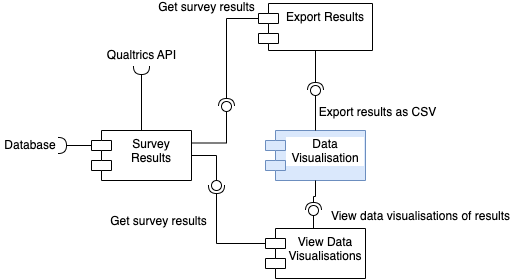

The diagram above was exported from draw.io. Its source (the exported page's mxGraphModel, read from the mxfile embedded in the PNG):
<mxGraphModel dx="1042" dy="875" grid="0" gridSize="10" guides="1" tooltips="1" connect="1" arrows="1" fold="1" page="0" pageScale="1" pageWidth="827" pageHeight="1169" math="0" shadow="0">
  <root>
    <mxCell id="0" />
    <mxCell id="1" parent="0" />
    <mxCell id="ygjXNezIEh3pJ_EmnKO--1" value="Data Visualisation" style="shape=module;align=left;spacingLeft=20;align=center;verticalAlign=top;whiteSpace=wrap;html=1;fontFamily=Helvetica;fontSize=12;labelBackgroundColor=default;fillColor=#dae8fc;strokeColor=#6c8ebf;" vertex="1" parent="1">
      <mxGeometry x="152" y="201" width="100" height="50" as="geometry" />
    </mxCell>
    <mxCell id="ygjXNezIEh3pJ_EmnKO--2" value="Export Results" style="shape=module;align=left;spacingLeft=20;align=center;verticalAlign=top;whiteSpace=wrap;html=1;fontFamily=Helvetica;fontSize=12;fontColor=default;labelBackgroundColor=default;" vertex="1" parent="1">
      <mxGeometry x="145" y="74" width="114" height="47" as="geometry" />
    </mxCell>
    <mxCell id="ygjXNezIEh3pJ_EmnKO--3" value="" style="rounded=0;orthogonalLoop=1;jettySize=auto;html=1;endArrow=halfCircle;endFill=0;endSize=6;strokeWidth=1;sketch=0;strokeColor=default;align=center;verticalAlign=middle;fontFamily=Helvetica;fontSize=12;fontColor=default;labelBackgroundColor=default;edgeStyle=orthogonalEdgeStyle;exitX=0.5;exitY=1;exitDx=0;exitDy=0;" edge="1" target="ygjXNezIEh3pJ_EmnKO--5" parent="1" source="ygjXNezIEh3pJ_EmnKO--2">
      <mxGeometry relative="1" as="geometry">
        <mxPoint x="222" y="161" as="sourcePoint" />
      </mxGeometry>
    </mxCell>
    <mxCell id="ygjXNezIEh3pJ_EmnKO--4" value="" style="rounded=0;orthogonalLoop=1;jettySize=auto;html=1;endArrow=oval;endFill=0;sketch=0;sourcePerimeterSpacing=0;targetPerimeterSpacing=0;endSize=10;strokeColor=default;strokeWidth=1;align=center;verticalAlign=middle;fontFamily=Helvetica;fontSize=12;fontColor=default;labelBackgroundColor=default;edgeStyle=orthogonalEdgeStyle;exitX=0.5;exitY=0;exitDx=0;exitDy=0;" edge="1" target="ygjXNezIEh3pJ_EmnKO--5" parent="1" source="ygjXNezIEh3pJ_EmnKO--1">
      <mxGeometry relative="1" as="geometry">
        <mxPoint x="182" y="161" as="sourcePoint" />
      </mxGeometry>
    </mxCell>
    <mxCell id="ygjXNezIEh3pJ_EmnKO--6" value="Export results as CSV" style="edgeLabel;html=1;align=center;verticalAlign=middle;resizable=0;points=[];fontSize=12;fontFamily=Helvetica;fontColor=default;labelBackgroundColor=default;" vertex="1" connectable="0" parent="ygjXNezIEh3pJ_EmnKO--4">
      <mxGeometry x="0.1" relative="1" as="geometry">
        <mxPoint x="61" y="-1" as="offset" />
      </mxGeometry>
    </mxCell>
    <mxCell id="ygjXNezIEh3pJ_EmnKO--5" value="" style="ellipse;whiteSpace=wrap;html=1;align=center;aspect=fixed;fillColor=none;strokeColor=none;resizable=0;perimeter=centerPerimeter;rotatable=0;allowArrows=0;points=[];outlineConnect=1;fontFamily=Helvetica;fontSize=12;fontColor=default;labelBackgroundColor=default;" vertex="1" parent="1">
      <mxGeometry x="197" y="156" width="10" height="10" as="geometry" />
    </mxCell>
    <mxCell id="ygjXNezIEh3pJ_EmnKO--7" value="" style="rounded=0;orthogonalLoop=1;jettySize=auto;html=1;endArrow=halfCircle;endFill=0;endSize=6;strokeWidth=1;sketch=0;fontSize=12;strokeColor=default;align=center;verticalAlign=middle;fontFamily=Helvetica;fontColor=default;labelBackgroundColor=default;edgeStyle=orthogonalEdgeStyle;exitX=0.5;exitY=0;exitDx=0;exitDy=0;" edge="1" parent="1" source="ygjXNezIEh3pJ_EmnKO--12">
      <mxGeometry relative="1" as="geometry">
        <mxPoint x="126" y="120" as="sourcePoint" />
        <mxPoint x="28" y="137" as="targetPoint" />
        <Array as="points">
          <mxPoint x="28" y="137" />
        </Array>
      </mxGeometry>
    </mxCell>
    <mxCell id="ygjXNezIEh3pJ_EmnKO--8" value="" style="ellipse;whiteSpace=wrap;html=1;align=center;aspect=fixed;fillColor=none;strokeColor=none;resizable=0;perimeter=centerPerimeter;rotatable=0;allowArrows=0;points=[];outlineConnect=1;fontFamily=Helvetica;fontSize=12;fontColor=default;labelBackgroundColor=default;" vertex="1" parent="1">
      <mxGeometry x="23" y="111" width="10" height="10" as="geometry" />
    </mxCell>
    <mxCell id="ygjXNezIEh3pJ_EmnKO--10" value="Qualtrics API" style="text;strokeColor=none;fillColor=none;html=1;align=center;verticalAlign=middle;whiteSpace=wrap;rounded=0;fontSize=12;fontFamily=Helvetica;fontColor=default;labelBackgroundColor=default;" vertex="1" parent="1">
      <mxGeometry x="-14.5" y="111" width="85" height="30" as="geometry" />
    </mxCell>
    <mxCell id="ygjXNezIEh3pJ_EmnKO--11" value="View Data Visualisations" style="shape=module;align=left;spacingLeft=20;align=center;verticalAlign=top;whiteSpace=wrap;html=1;fontFamily=Helvetica;fontSize=12;fontColor=default;labelBackgroundColor=default;" vertex="1" parent="1">
      <mxGeometry x="152" y="299" width="100" height="50" as="geometry" />
    </mxCell>
    <mxCell id="ygjXNezIEh3pJ_EmnKO--12" value="Survey Results" style="shape=module;align=left;spacingLeft=20;align=center;verticalAlign=top;whiteSpace=wrap;html=1;fontFamily=Helvetica;fontSize=12;fontColor=default;labelBackgroundColor=default;" vertex="1" parent="1">
      <mxGeometry x="-22" y="201" width="100" height="50" as="geometry" />
    </mxCell>
    <mxCell id="ygjXNezIEh3pJ_EmnKO--14" value="" style="rounded=0;orthogonalLoop=1;jettySize=auto;html=1;endArrow=halfCircle;endFill=0;endSize=6;strokeWidth=1;sketch=0;strokeColor=default;align=center;verticalAlign=middle;fontFamily=Helvetica;fontSize=12;fontColor=default;labelBackgroundColor=default;edgeStyle=orthogonalEdgeStyle;exitX=0;exitY=0;exitDx=0;exitDy=15;exitPerimeter=0;" edge="1" target="ygjXNezIEh3pJ_EmnKO--16" parent="1" source="ygjXNezIEh3pJ_EmnKO--2">
      <mxGeometry relative="1" as="geometry">
        <mxPoint x="133" y="177" as="sourcePoint" />
      </mxGeometry>
    </mxCell>
    <mxCell id="ygjXNezIEh3pJ_EmnKO--17" value="Get survey results" style="edgeLabel;html=1;align=center;verticalAlign=middle;resizable=0;points=[];fontSize=12;fontFamily=Helvetica;fontColor=default;labelBackgroundColor=default;" vertex="1" connectable="0" parent="ygjXNezIEh3pJ_EmnKO--14">
      <mxGeometry x="0.6083" relative="1" as="geometry">
        <mxPoint x="-21" y="-76" as="offset" />
      </mxGeometry>
    </mxCell>
    <mxCell id="ygjXNezIEh3pJ_EmnKO--15" value="" style="rounded=0;orthogonalLoop=1;jettySize=auto;html=1;endArrow=oval;endFill=0;sketch=0;sourcePerimeterSpacing=0;targetPerimeterSpacing=0;endSize=10;strokeColor=default;strokeWidth=1;align=center;verticalAlign=middle;fontFamily=Helvetica;fontSize=12;fontColor=default;labelBackgroundColor=default;edgeStyle=orthogonalEdgeStyle;exitX=1;exitY=0.25;exitDx=0;exitDy=0;" edge="1" target="ygjXNezIEh3pJ_EmnKO--16" parent="1" source="ygjXNezIEh3pJ_EmnKO--12">
      <mxGeometry relative="1" as="geometry">
        <mxPoint x="93" y="177" as="sourcePoint" />
      </mxGeometry>
    </mxCell>
    <mxCell id="ygjXNezIEh3pJ_EmnKO--16" value="" style="ellipse;whiteSpace=wrap;html=1;align=center;aspect=fixed;fillColor=none;strokeColor=none;resizable=0;perimeter=centerPerimeter;rotatable=0;allowArrows=0;points=[];outlineConnect=1;fontFamily=Helvetica;fontSize=12;fontColor=default;labelBackgroundColor=default;" vertex="1" parent="1">
      <mxGeometry x="108" y="172" width="10" height="10" as="geometry" />
    </mxCell>
    <mxCell id="ygjXNezIEh3pJ_EmnKO--18" value="" style="rounded=0;orthogonalLoop=1;jettySize=auto;html=1;endArrow=halfCircle;endFill=0;endSize=6;strokeWidth=1;sketch=0;strokeColor=default;align=center;verticalAlign=middle;fontFamily=Helvetica;fontSize=12;fontColor=default;labelBackgroundColor=default;edgeStyle=orthogonalEdgeStyle;exitX=0;exitY=0;exitDx=0;exitDy=15;exitPerimeter=0;" edge="1" target="ygjXNezIEh3pJ_EmnKO--20" parent="1" source="ygjXNezIEh3pJ_EmnKO--11">
      <mxGeometry relative="1" as="geometry">
        <mxPoint x="123" y="313" as="sourcePoint" />
      </mxGeometry>
    </mxCell>
    <mxCell id="ygjXNezIEh3pJ_EmnKO--19" value="" style="rounded=0;orthogonalLoop=1;jettySize=auto;html=1;endArrow=oval;endFill=0;sketch=0;sourcePerimeterSpacing=0;targetPerimeterSpacing=0;endSize=10;strokeColor=default;strokeWidth=1;align=center;verticalAlign=middle;fontFamily=Helvetica;fontSize=12;fontColor=default;labelBackgroundColor=default;edgeStyle=orthogonalEdgeStyle;exitX=1;exitY=0.5;exitDx=0;exitDy=0;" edge="1" target="ygjXNezIEh3pJ_EmnKO--20" parent="1" source="ygjXNezIEh3pJ_EmnKO--12">
      <mxGeometry relative="1" as="geometry">
        <mxPoint x="83" y="313" as="sourcePoint" />
      </mxGeometry>
    </mxCell>
    <mxCell id="ygjXNezIEh3pJ_EmnKO--20" value="" style="ellipse;whiteSpace=wrap;html=1;align=center;aspect=fixed;fillColor=none;strokeColor=none;resizable=0;perimeter=centerPerimeter;rotatable=0;allowArrows=0;points=[];outlineConnect=1;fontFamily=Helvetica;fontSize=12;fontColor=default;labelBackgroundColor=default;" vertex="1" parent="1">
      <mxGeometry x="98" y="251" width="10" height="10" as="geometry" />
    </mxCell>
    <mxCell id="ygjXNezIEh3pJ_EmnKO--21" value="Get survey results" style="edgeLabel;html=1;align=center;verticalAlign=middle;resizable=0;points=[];fontSize=12;fontFamily=Helvetica;fontColor=default;labelBackgroundColor=default;" vertex="1" connectable="0" parent="1">
      <mxGeometry x="44" y="291" as="geometry" />
    </mxCell>
    <mxCell id="ygjXNezIEh3pJ_EmnKO--25" value="View data visualisations of results" style="rounded=0;orthogonalLoop=1;jettySize=auto;html=1;endArrow=halfCircle;endFill=0;endSize=6;strokeWidth=1;sketch=0;strokeColor=default;align=center;verticalAlign=middle;fontFamily=Helvetica;fontSize=12;fontColor=default;labelBackgroundColor=default;edgeStyle=orthogonalEdgeStyle;exitX=0.5;exitY=1;exitDx=0;exitDy=0;" edge="1" target="ygjXNezIEh3pJ_EmnKO--27" parent="1" source="ygjXNezIEh3pJ_EmnKO--1">
      <mxGeometry y="107" relative="1" as="geometry">
        <mxPoint x="220" y="281" as="sourcePoint" />
        <Array as="points">
          <mxPoint x="202" y="267" />
          <mxPoint x="200" y="267" />
        </Array>
        <mxPoint x="105" y="-87" as="offset" />
      </mxGeometry>
    </mxCell>
    <mxCell id="ygjXNezIEh3pJ_EmnKO--26" value="" style="rounded=0;orthogonalLoop=1;jettySize=auto;html=1;endArrow=oval;endFill=0;sketch=0;sourcePerimeterSpacing=0;targetPerimeterSpacing=0;endSize=10;strokeColor=default;strokeWidth=1;align=center;verticalAlign=middle;fontFamily=Helvetica;fontSize=12;fontColor=default;labelBackgroundColor=default;edgeStyle=orthogonalEdgeStyle;exitX=0.5;exitY=0;exitDx=0;exitDy=0;" edge="1" target="ygjXNezIEh3pJ_EmnKO--27" parent="1" source="ygjXNezIEh3pJ_EmnKO--11">
      <mxGeometry relative="1" as="geometry">
        <mxPoint x="180" y="281" as="sourcePoint" />
      </mxGeometry>
    </mxCell>
    <mxCell id="ygjXNezIEh3pJ_EmnKO--27" value="" style="ellipse;whiteSpace=wrap;html=1;align=center;aspect=fixed;fillColor=none;strokeColor=none;resizable=0;perimeter=centerPerimeter;rotatable=0;allowArrows=0;points=[];outlineConnect=1;fontFamily=Helvetica;fontSize=12;fontColor=default;labelBackgroundColor=default;" vertex="1" parent="1">
      <mxGeometry x="195" y="276" width="10" height="10" as="geometry" />
    </mxCell>
    <mxCell id="ygjXNezIEh3pJ_EmnKO--28" value="" style="rounded=0;orthogonalLoop=1;jettySize=auto;html=1;endArrow=halfCircle;endFill=0;endSize=6;strokeWidth=1;sketch=0;fontSize=12;curved=1;strokeColor=default;align=center;verticalAlign=middle;fontFamily=Helvetica;fontColor=default;labelBackgroundColor=default;edgeStyle=orthogonalEdgeStyle;exitX=0;exitY=0;exitDx=0;exitDy=15;exitPerimeter=0;" edge="1" target="ygjXNezIEh3pJ_EmnKO--29" parent="1" source="ygjXNezIEh3pJ_EmnKO--12">
      <mxGeometry relative="1" as="geometry">
        <mxPoint x="-35" y="216" as="sourcePoint" />
      </mxGeometry>
    </mxCell>
    <mxCell id="ygjXNezIEh3pJ_EmnKO--29" value="" style="ellipse;whiteSpace=wrap;html=1;align=center;aspect=fixed;fillColor=none;strokeColor=none;resizable=0;perimeter=centerPerimeter;rotatable=0;allowArrows=0;points=[];outlineConnect=1;fontFamily=Helvetica;fontSize=12;fontColor=default;labelBackgroundColor=default;" vertex="1" parent="1">
      <mxGeometry x="-60" y="211" width="10" height="10" as="geometry" />
    </mxCell>
    <mxCell id="ygjXNezIEh3pJ_EmnKO--30" value="Database" style="text;strokeColor=none;fillColor=none;html=1;align=center;verticalAlign=middle;whiteSpace=wrap;rounded=0;fontSize=12;fontFamily=Helvetica;fontColor=default;labelBackgroundColor=default;" vertex="1" parent="1">
      <mxGeometry x="-113" y="201" width="60" height="30" as="geometry" />
    </mxCell>
  </root>
</mxGraphModel>